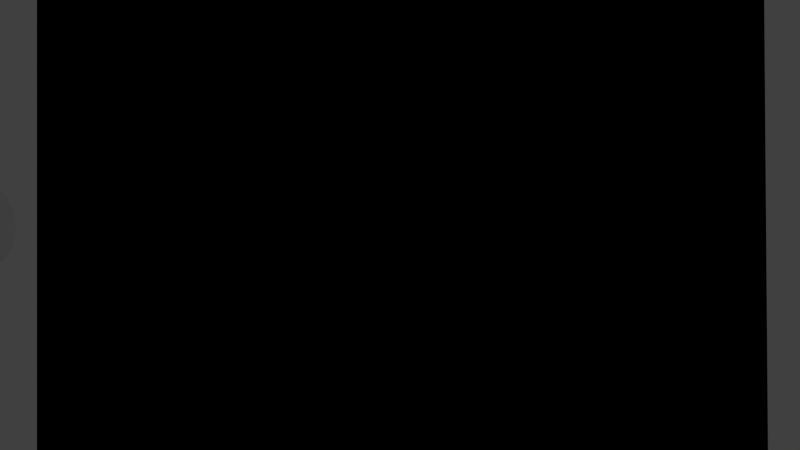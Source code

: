 # Source: previs.blend  (saved by Blender 2.57.1; exported with 4.5.12 LTS)
import bpy
from mathutils import Matrix  # noqa: F401  (used for matrix-valued properties, if any)

bpy.ops.wm.read_factory_settings(use_empty=True)
scene = bpy.context.scene
scene.name = 'Scene01_greeting'

# ---- collections
col_collection_1 = bpy.data.collections.new('Collection 1'); scene.collection.children.link(col_collection_1)

# ---- materials (node trees are filled in below, after node groups)
mat_material = bpy.data.materials.new('Material')
mat_material.alpha_threshold = 0.0
mat_material.use_transparent_shadow = False
mat_material.diffuse_color = (0.0, 0.0, 0.0, 1.0)
mat_material.roughness = 0.5
mat_material.line_color = (0.0, 0.0, 0.0, 1.0)

# ---- material node trees

# ---- world
world_world = bpy.data.worlds.new('World'); scene.world = world_world
world_world.color = (0.05088, 0.05088, 0.05088)
world_world.use_sun_shadow = False
world_world.sun_shadow_jitter_overblur = 0.0
world_world.cycles.sampling_method = 'MANUAL'
world_world.cycles.sample_map_resolution = 256

# ---- cameras
cam_camera = bpy.data.cameras.new('Camera')
cam_camera.clip_end = 100.0
cam_camera.lens = 35.0
cam_camera.ortho_scale = 7.314
cam_camera.dof.focus_distance = 0.0
cam_camera.dof.aperture_fstop = 128.0

# ---- lights
light_lamp = bpy.data.lights.new('Lamp', 'POINT')
light_lamp.transmission_factor = 0.0
light_lamp.cutoff_distance = 30.0
light_lamp.energy = 100.0
light_lamp.shadow_buffer_clip_start = 1.001
light_lamp.shadow_soft_size = 1.0
light_lamp.shadow_maximum_resolution = 0.006
light_lamp.use_absolute_resolution = True
light_lamp.cycles.use_multiple_importance_sampling = False

# ---- meshes
me_plane = bpy.data.meshes.new('Plane')
me_plane.from_pydata([(1.0, 1.0, 0.0), (1.0, -1.0, 0.0), (-1.0, -1.0, 0.0), (-1.0, 1.0, 0.0)], [], [(0, 3, 2, 1)])
me_plane.materials.append(mat_material)
me_plane.use_remesh_preserve_volume = False
me_plane.use_remesh_preserve_attributes = False
me_plane.use_mirror_vertex_groups = False
me_plane.update()
me_cube = bpy.data.meshes.new('Cube')
me_cube.from_pydata([(1.0, 1.0, -1.0), (1.0, -1.0, -1.0), (-1.0, -1.0, -1.0), (-1.0, 1.0, -1.0), (1.0, 1.0, 1.0), (1.0, -1.0, 1.0), (-1.0, -1.0, 1.0), (-1.0, 1.0, 1.0)], [], [(0, 1, 2, 3), (4, 7, 6, 5), (0, 4, 5, 1), (1, 5, 6, 2), (2, 6, 7, 3), (4, 0, 3, 7)])
me_cube.use_remesh_preserve_volume = False
me_cube.use_remesh_preserve_attributes = False
me_cube.use_mirror_vertex_groups = False
me_cube.update()

# ---- curves / text
txt_hello = bpy.data.curves.new('Hello', 'FONT')
txt_hello.dimensions = '2D'
txt_hello.body = 'Hello'
txt_hello.use_path_clamp = True
txt_hello.bevel_resolution = 0

# ---- objects
ob_plane = bpy.data.objects.new('Plane', me_plane)
ob_text_hello = bpy.data.objects.new('Text_hello', txt_hello)
ob_cube = bpy.data.objects.new('Cube', me_cube)
ob_lamp = bpy.data.objects.new('Lamp', light_lamp)
ob_camera = bpy.data.objects.new('Camera', cam_camera)

# ---- transforms, parenting, visibility, modifiers, constraints
ob_plane.location = (1.266, -0.7322, 1.043)
ob_plane.rotation_euler = (1.1, 0.0, 0.8029)
ob_plane.scale = (4.46, 4.46, 4.46)
ob_plane.lineart.crease_threshold = 0.0
ob_text_hello.location = (-4.368, -8.109, 1.072)
ob_text_hello.scale = (2.31, 2.31, 2.31)
ob_text_hello.lineart.crease_threshold = 0.0
_c = ob_text_hello.constraints.new('COPY_ROTATION'); _c.name = 'Copy Rotation'
_c.target = ob_plane
ob_cube.location = (0.0, 0.0, 0.0)
ob_cube.lineart.crease_threshold = 0.0
ob_lamp.location = (4.076, 1.005, 5.904)
ob_lamp.rotation_euler = (0.6503, 0.05522, 1.866)
ob_lamp.lock_rotations_4d = False
ob_lamp.empty_display_type = 'ARROWS'
ob_lamp.color = (0.0, 0.0, 0.0, 0.0)
ob_lamp.lineart.crease_threshold = 0.0
ob_camera.location = (7.481, -6.508, 5.344)
ob_camera.rotation_euler = (1.109, 0.01082, 0.8149)
ob_camera.lock_rotations_4d = False
ob_camera.empty_display_type = 'ARROWS'
ob_camera.color = (0.0, 0.0, 0.0, 0.0)
ob_camera.display_type = 'WIRE'
ob_camera.lineart.crease_threshold = 0.0

# ---- collection membership
col_collection_1.objects.link(ob_plane)
col_collection_1.objects.link(ob_text_hello)
col_collection_1.objects.link(ob_cube)
col_collection_1.objects.link(ob_lamp)
col_collection_1.objects.link(ob_camera)

# ---- scene / render settings (as saved in the file)
scene.camera = ob_camera
scene.frame_start = 1; scene.frame_end = 3060; scene.frame_set(1602)
scene.render.engine = 'BLENDER_EEVEE_NEXT'
scene.render.image_settings.color_mode = 'RGB'
scene.render.image_settings.compression = 90
scene.render.resolution_percentage = 50
scene.render.dither_intensity = 0.0
scene.render.bake_margin = 2
scene.render.bake_bias = 0.0
scene.cycles.use_denoising = False
scene.cycles.samples = 10
scene.cycles.sampling_pattern = 'TABULATED_SOBOL'
scene.cycles.light_sampling_threshold = 0.0
scene.cycles.use_adaptive_sampling = False
scene.cycles.use_light_tree = False
scene.cycles.blur_glossy = 0.0
scene.cycles.volume_bounces = 1
scene.cycles.pixel_filter_type = 'GAUSSIAN'
scene.cycles.sample_clamp_indirect = 0.0
scene.view_settings.view_transform = 'Standard'
bpy.context.view_layer.update()
